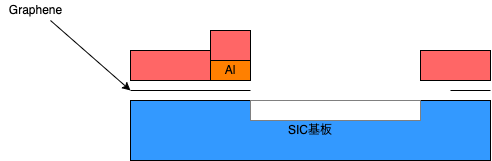

The diagram above was exported from draw.io. Its source (the exported page's mxGraphModel, read from the mxfile embedded in the PNG):
<mxGraphModel dx="522" dy="580" grid="1" gridSize="10" guides="1" tooltips="1" connect="1" arrows="1" fold="1" page="1" pageScale="1" pageWidth="827" pageHeight="1169" math="0" shadow="0">
  <root>
    <mxCell id="0" />
    <mxCell id="1" parent="0" />
    <mxCell id="2" value="SIC基板" style="rounded=0;whiteSpace=wrap;html=1;fillColor=#3399FF;" vertex="1" parent="1">
      <mxGeometry x="160" y="280" width="360" height="60" as="geometry" />
    </mxCell>
    <mxCell id="3" value="" style="endArrow=none;html=1;" edge="1" parent="1">
      <mxGeometry width="50" height="50" relative="1" as="geometry">
        <mxPoint x="160" y="270" as="sourcePoint" />
        <mxPoint x="280" y="270" as="targetPoint" />
      </mxGeometry>
    </mxCell>
    <mxCell id="4" value="" style="endArrow=classic;html=1;" edge="1" parent="1">
      <mxGeometry width="50" height="50" relative="1" as="geometry">
        <mxPoint x="80" y="200" as="sourcePoint" />
        <mxPoint x="160" y="270" as="targetPoint" />
        <Array as="points" />
      </mxGeometry>
    </mxCell>
    <mxCell id="5" value="Graphene" style="text;html=1;align=center;verticalAlign=middle;resizable=0;points=[];autosize=1;strokeColor=none;fillColor=none;" vertex="1" parent="1">
      <mxGeometry x="30" y="180" width="70" height="20" as="geometry" />
    </mxCell>
    <mxCell id="6" value="" style="endArrow=none;html=1;" edge="1" parent="1">
      <mxGeometry width="50" height="50" relative="1" as="geometry">
        <mxPoint x="480" y="270" as="sourcePoint" />
        <mxPoint x="520" y="270" as="targetPoint" />
      </mxGeometry>
    </mxCell>
    <mxCell id="7" value="Al" style="rounded=0;whiteSpace=wrap;html=1;fillColor=#FF8000;" vertex="1" parent="1">
      <mxGeometry x="240" y="240" width="40" height="20" as="geometry" />
    </mxCell>
    <mxCell id="8" value="" style="rounded=0;whiteSpace=wrap;html=1;fillColor=#FF6666;" vertex="1" parent="1">
      <mxGeometry x="160" y="230" width="80" height="30" as="geometry" />
    </mxCell>
    <mxCell id="9" value="" style="rounded=0;whiteSpace=wrap;html=1;fillColor=#FF6666;" vertex="1" parent="1">
      <mxGeometry x="240" y="210" width="40" height="30" as="geometry" />
    </mxCell>
    <mxCell id="10" value="" style="rounded=0;whiteSpace=wrap;html=1;fillColor=#FF6666;" vertex="1" parent="1">
      <mxGeometry x="450" y="230" width="70" height="30" as="geometry" />
    </mxCell>
    <mxCell id="11" value="" style="rounded=0;whiteSpace=wrap;html=1;" vertex="1" parent="1">
      <mxGeometry x="280" y="280" width="170" height="20" as="geometry" />
    </mxCell>
    <mxCell id="12" value="" style="rounded=0;whiteSpace=wrap;html=1;strokeWidth=0;strokeColor=none;" vertex="1" parent="1">
      <mxGeometry x="280" y="280" width="170" height="20" as="geometry" />
    </mxCell>
  </root>
</mxGraphModel>